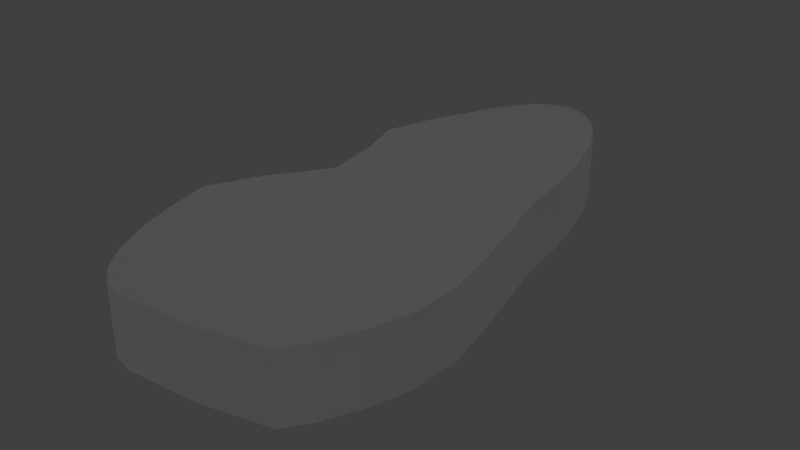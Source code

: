 # Source: KnockerZ_MeatPiece.blend  (saved by Blender 2.72.0; exported with 4.5.12 LTS)
import bpy
from mathutils import Matrix  # noqa: F401  (used for matrix-valued properties, if any)

bpy.ops.wm.read_factory_settings(use_empty=True)
scene = bpy.context.scene
scene.name = 'Scene'

# ---- collections
col_collection_1 = bpy.data.collections.new('Collection 1'); scene.collection.children.link(col_collection_1)

# ---- materials (node trees are filled in below, after node groups)
mat_meat_piece_material = bpy.data.materials.new('meat_piece_material')
mat_meat_piece_material.alpha_threshold = 0.0
mat_meat_piece_material.use_transparent_shadow = False
mat_meat_piece_material.roughness = 0.5

# ---- material node trees

# ---- world
world_world = bpy.data.worlds.new('World'); scene.world = world_world
world_world.color = (0.05088, 0.05088, 0.05088)
world_world.use_sun_shadow = False
world_world.sun_shadow_jitter_overblur = 0.0
world_world.cycles.sampling_method = 'MANUAL'
world_world.cycles.sample_map_resolution = 256

# ---- lights
light_spot_001 = bpy.data.lights.new('Spot.001', 'SPOT')
light_spot_001.transmission_factor = 0.0
light_spot_001.energy = 100.0
light_spot_001.shadow_buffer_clip_start = 0.5
light_spot_001.shadow_soft_size = 0.1
light_spot_001.shadow_maximum_resolution = 0.006
light_spot_001.use_absolute_resolution = True
light_spot_001.cycles.use_multiple_importance_sampling = False
light_spot = bpy.data.lights.new('Spot', 'SPOT')
light_spot.transmission_factor = 0.0
light_spot.energy = 100.0
light_spot.shadow_buffer_clip_start = 0.5
light_spot.shadow_soft_size = 0.1
light_spot.shadow_maximum_resolution = 0.006
light_spot.use_absolute_resolution = True
light_spot.cycles.use_multiple_importance_sampling = False
light_spot_002 = bpy.data.lights.new('Spot.002', 'SPOT')
light_spot_002.transmission_factor = 0.0
light_spot_002.energy = 100.0
light_spot_002.shadow_buffer_clip_start = 0.5
light_spot_002.shadow_soft_size = 0.1
light_spot_002.shadow_maximum_resolution = 0.006
light_spot_002.use_absolute_resolution = True
light_spot_002.cycles.use_multiple_importance_sampling = False
light_spot_003 = bpy.data.lights.new('Spot.003', 'SPOT')
light_spot_003.transmission_factor = 0.0
light_spot_003.energy = 100.0
light_spot_003.shadow_buffer_clip_start = 0.5
light_spot_003.shadow_soft_size = 0.1
light_spot_003.shadow_maximum_resolution = 0.006
light_spot_003.use_absolute_resolution = True
light_spot_003.cycles.use_multiple_importance_sampling = False
light_spot_004 = bpy.data.lights.new('Spot.004', 'SPOT')
light_spot_004.transmission_factor = 0.0
light_spot_004.energy = 100.0
light_spot_004.shadow_buffer_clip_start = 0.5
light_spot_004.shadow_soft_size = 0.1
light_spot_004.shadow_maximum_resolution = 0.006
light_spot_004.use_absolute_resolution = True
light_spot_004.cycles.use_multiple_importance_sampling = False
light_spot_005 = bpy.data.lights.new('Spot.005', 'SPOT')
light_spot_005.transmission_factor = 0.0
light_spot_005.energy = 100.0
light_spot_005.shadow_buffer_clip_start = 0.5
light_spot_005.shadow_soft_size = 0.1
light_spot_005.shadow_maximum_resolution = 0.006
light_spot_005.use_absolute_resolution = True
light_spot_005.cycles.use_multiple_importance_sampling = False

# ---- meshes
me_cylinder = bpy.data.meshes.new('Cylinder')
me_cylinder.from_pydata([(0.0, 1.0, -1.0), (0.0, 1.0, 1.0), (0.1951, 0.9808, -1.0), (0.1951, 0.9808, 1.0), (0.3827, 0.9239, -1.0), (0.3827, 0.9239, 1.0), (0.5556, 0.8315, -1.0), (0.5556, 0.8315, 1.0), (0.7071, 0.7071, -1.0), (0.7071, 0.7071, 1.0), (0.8315, 0.5556, -1.0), (0.8315, 0.5556, 1.0), (0.9239, 0.3827, -1.0), (0.9239, 0.3827, 1.0), (0.9808, 0.1951, -1.0), (0.9808, 0.1951, 1.0), (1.119, 7.55e-08, -1.0), (1.119, 7.55e-08, 1.0), (1.24, -0.1951, -1.0), (1.24, -0.1951, 1.0), (1.337, -0.3827, -1.0), (1.337, -0.3827, 1.0), (1.317, -0.5556, -1.0), (1.317, -0.5556, 1.0), (1.193, -0.7071, -1.0), (1.193, -0.7071, 1.0), (1.042, -0.8315, -1.0), (1.042, -0.8315, 1.0), (0.8687, -0.9239, -1.0), (0.8687, -0.9239, 1.0), (0.1951, -0.9808, -1.0), (0.1951, -0.9808, 1.0), (-0.5175, -1.0, -1.0), (-0.5175, -1.0, 1.0), (-0.7126, -0.9808, -1.0), (-0.7126, -0.9808, 1.0), (-0.9002, -0.9239, -1.0), (-0.9002, -0.9239, 1.0), (-1.073, -0.8315, -1.0), (-1.073, -0.8315, 1.0), (-1.225, -0.7071, -1.0), (-1.225, -0.7071, 1.0), (-1.349, -0.5556, -1.0), (-1.349, -0.5556, 1.0), (-1.441, -0.3827, -1.0), (-1.441, -0.3827, 1.0), (-1.183, -0.1951, -1.0), (-1.183, -0.1951, 1.0), (-0.8201, 9.656e-07, -1.0), (-0.8201, 9.656e-07, 1.0), (-0.8886, 0.1951, -1.0), (-0.8886, 0.1951, 1.0), (-1.037, 0.3827, -1.0), (-1.037, 0.3827, 1.0), (-0.8838, 0.5556, -1.0), (-0.8838, 0.5556, 1.0), (-0.7071, 0.7071, -1.0), (-0.7071, 0.7071, 1.0), (-0.5556, 0.8315, -1.0), (-0.5556, 0.8315, 1.0), (-0.3827, 0.9239, -1.0), (-0.3827, 0.9239, 1.0), (-0.1951, 0.9808, -1.0), (-0.1951, 0.9808, 1.0)], [], [(0, 1, 3, 2), (2, 3, 5, 4), (4, 5, 7, 6), (6, 7, 9, 8), (8, 9, 11, 10), (10, 11, 13, 12), (12, 13, 15, 14), (14, 15, 17, 16), (16, 17, 19, 18), (18, 19, 21, 20), (20, 21, 23, 22), (22, 23, 25, 24), (24, 25, 27, 26), (26, 27, 29, 28), (28, 29, 31, 30), (30, 31, 33, 32), (32, 33, 35, 34), (34, 35, 37, 36), (36, 37, 39, 38), (38, 39, 41, 40), (40, 41, 43, 42), (42, 43, 45, 44), (44, 45, 47, 46), (46, 47, 49, 48), (48, 49, 51, 50), (50, 51, 53, 52), (52, 53, 55, 54), (54, 55, 57, 56), (56, 57, 59, 58), (58, 59, 61, 60), (3, 1, 63, 61, 59, 57, 55, 53, 51, 49, 47, 45, 43, 41, 39, 37, 35, 33, 31, 29, 27, 25, 23, 21, 19, 17, 15, 13, 11, 9, 7, 5), (62, 63, 1, 0), (60, 61, 63, 62), (0, 2, 4, 6, 8, 10, 12, 14, 16, 18, 20, 22, 24, 26, 28, 30, 32, 34, 36, 38, 40, 42, 44, 46, 48, 50, 52, 54, 56, 58, 60, 62)])
_uv = me_cylinder.uv_layers.new(name='UVMap')
_uv.uv.foreach_set('vector', [0.0001108, 0.5528, 0.2563, 0.5528, 0.2563, 0.5779, 0.0001108, 0.5779, 0.0001108, 0.5779, 0.2563, 0.5779, 0.2563, 0.603, 0.0001108, 0.603, 0.0001108, 0.603, 0.2563, 0.603, 0.2563, 0.6281, 0.0001108, 0.6281, 0.0001108, 0.6281, 0.2563, 0.6281, 0.2563, 0.6532, 0.0001108, 0.6532, 0.0001108, 0.6532, 0.2563, 0.6532, 0.2563, 0.6783, 0.0001108, 0.6783, 0.0001108, 0.6783, 0.2563, 0.6783, 0.2563, 0.7034, 0.0001108, 0.7034, 0.0001108, 0.7034, 0.2563, 0.7034, 0.2563, 0.7286, 0.0001108, 0.7286, 0.0001108, 0.7286, 0.2563, 0.7286, 0.2563, 0.7592, 0.0001109, 0.7592, 0.0001109, 0.7592, 0.2563, 0.7592, 0.2563, 0.7886, 0.0001109, 0.7886, 0.0001109, 0.7886, 0.2563, 0.7886, 0.2563, 0.8157, 0.000111, 0.8157, 0.000111, 0.8157, 0.2563, 0.8157, 0.2563, 0.838, 0.000111, 0.838, 0.000111, 0.838, 0.2563, 0.838, 0.2563, 0.8631, 0.000111, 0.8631, 0.000111, 0.8631, 0.2563, 0.8631, 0.2563, 0.8882, 0.0001111, 0.8882, 0.0001111, 0.8882, 0.2563, 0.8882, 0.2563, 0.9133, 0.0001111, 0.9133, 0.0001111, 0.9133, 0.2563, 0.9133, 0.2563, 0.9999, 0.0001113, 0.9999, 0.0001118, 0.0001108, 0.2563, 0.0001115, 0.2563, 0.09144, 0.0001115, 0.09144, 0.0001115, 0.09144, 0.2563, 0.09144, 0.2563, 0.1166, 0.0001114, 0.1166, 0.0001114, 0.1166, 0.2563, 0.1166, 0.2563, 0.1417, 0.0001114, 0.1417, 0.0001114, 0.1417, 0.2563, 0.1417, 0.2563, 0.1668, 0.0001114, 0.1668, 0.0001114, 0.1668, 0.2563, 0.1668, 0.2563, 0.1919, 0.0001113, 0.1919, 0.0001113, 0.1919, 0.2563, 0.1919, 0.2563, 0.217, 0.0001113, 0.217, 0.0001113, 0.217, 0.2563, 0.217, 0.2563, 0.2421, 0.0001112, 0.2421, 0.0001112, 0.2421, 0.2563, 0.2421, 0.2563, 0.2831, 0.0001112, 0.2831, 0.0001112, 0.2831, 0.2563, 0.2831, 0.2563, 0.3358, 0.0001112, 0.3358, 0.0001112, 0.3358, 0.2563, 0.3358, 0.2563, 0.3623, 0.0001112, 0.3623, 0.0001112, 0.3623, 0.2563, 0.3623, 0.2563, 0.3929, 0.0001111, 0.3929, 0.0001111, 0.3929, 0.2563, 0.3929, 0.2563, 0.4225, 0.000111, 0.4225, 0.000111, 0.4225, 0.2563, 0.4225, 0.2563, 0.4523, 0.000111, 0.4523, 0.000111, 0.4523, 0.2563, 0.4523, 0.2563, 0.4774, 0.0001109, 0.4774, 0.0001109, 0.4774, 0.2563, 0.4774, 0.2563, 0.5025, 0.0001109, 0.5025, 0.4708, 0.2513, 0.4459, 0.2544, 0.4209, 0.2527, 0.3966, 0.246, 0.3742, 0.2348, 0.3544, 0.2194, 0.3312, 0.2006, 0.311, 0.179, 0.3293, 0.1544, 0.3374, 0.1292, 0.2904, 0.1055, 0.2566, 0.08236, 0.2678, 0.0599, 0.2832, 0.04006, 0.3022, 0.02361, 0.324, 0.01118, 0.3478, 0.003245, 0.3727, 0.0001108, 0.4641, 0.000111, 0.5505, 0.005073, 0.573, 0.01631, 0.5928, 0.03171, 0.6093, 0.05069, 0.6124, 0.07276, 0.6006, 0.09712, 0.5858, 0.1225, 0.5687, 0.148, 0.5621, 0.1722, 0.5509, 0.1947, 0.5355, 0.2145, 0.5165, 0.2309, 0.4947, 0.2434, 0.0001108, 0.5276, 0.2563, 0.5276, 0.2563, 0.5528, 0.0001108, 0.5528, 0.0001109, 0.5025, 0.2563, 0.5025, 0.2563, 0.5276, 0.0001108, 0.5276, 0.4555, 0.2547, 0.4802, 0.2592, 0.5035, 0.2685, 0.5246, 0.2822, 0.5426, 0.2997, 0.5568, 0.3204, 0.5667, 0.3434, 0.572, 0.368, 0.5876, 0.3944, 0.6009, 0.4206, 0.6112, 0.4456, 0.6069, 0.4675, 0.5894, 0.4855, 0.5687, 0.4997, 0.5456, 0.5096, 0.459, 0.5096, 0.3678, 0.5044, 0.3431, 0.4998, 0.3198, 0.4906, 0.2987, 0.4769, 0.2807, 0.4594, 0.2665, 0.4387, 0.2566, 0.4156, 0.2916, 0.3945, 0.34, 0.3735, 0.3334, 0.3478, 0.3165, 0.3223, 0.3378, 0.3019, 0.362, 0.2844, 0.3827, 0.2702, 0.4058, 0.2603, 0.4304, 0.255])
me_cylinder.materials.append(mat_meat_piece_material)
me_cylinder.use_remesh_preserve_volume = False
me_cylinder.use_remesh_preserve_attributes = False
me_cylinder.use_mirror_vertex_groups = False
me_cylinder.update()

# ---- objects
ob_spot_001 = bpy.data.objects.new('Spot.001', light_spot_001)
ob_spot = bpy.data.objects.new('Spot', light_spot)
ob_cylinder = bpy.data.objects.new('Cylinder', me_cylinder)
ob_spot_002 = bpy.data.objects.new('Spot.002', light_spot_002)
ob_spot_003 = bpy.data.objects.new('Spot.003', light_spot_003)
ob_spot_004 = bpy.data.objects.new('Spot.004', light_spot_004)
ob_spot_005 = bpy.data.objects.new('Spot.005', light_spot_005)

# ---- transforms, parenting, visibility, modifiers, constraints
ob_spot_001.location = (0.0, 0.0, -10.0)
ob_spot_001.rotation_euler = (3.142, 0.0, 0.0)
ob_spot_001.lineart.crease_threshold = 0.0
ob_spot.location = (0.0, 0.0, 10.0)
ob_spot.lineart.crease_threshold = 0.0
ob_cylinder.location = (0.0, 0.0, 2.489)
ob_cylinder.scale = (0.75, 2.0, 0.25)
ob_cylinder.lineart.crease_threshold = 0.0
ob_spot_002.location = (0.0, -10.0, 0.0)
ob_spot_002.rotation_euler = (1.571, 0.0, 0.0)
ob_spot_002.lineart.crease_threshold = 0.0
ob_spot_003.location = (10.0, 0.0, 0.0)
ob_spot_003.rotation_euler = (0.0, 1.571, 0.0)
ob_spot_003.lineart.crease_threshold = 0.0
ob_spot_004.location = (0.0, 10.0, 0.0)
ob_spot_004.rotation_euler = (-1.571, 0.0, 0.0)
ob_spot_004.lineart.crease_threshold = 0.0
ob_spot_005.location = (-10.0, 0.0, 0.0)
ob_spot_005.rotation_euler = (0.0, -1.571, 0.0)
ob_spot_005.lineart.crease_threshold = 0.0

# ---- collection membership
col_collection_1.objects.link(ob_spot_001)
col_collection_1.objects.link(ob_spot)
col_collection_1.objects.link(ob_cylinder)
col_collection_1.objects.link(ob_spot_002)
col_collection_1.objects.link(ob_spot_003)
col_collection_1.objects.link(ob_spot_004)
col_collection_1.objects.link(ob_spot_005)

# ---- scene / render settings (as saved in the file)
scene.frame_start = 1; scene.frame_end = 250; scene.frame_set(1)
scene.render.engine = 'BLENDER_EEVEE_NEXT'
scene.render.resolution_percentage = 50
scene.render.dither_intensity = 0.0
scene.cycles.use_denoising = False
scene.cycles.samples = 10
scene.cycles.sampling_pattern = 'TABULATED_SOBOL'
scene.cycles.light_sampling_threshold = 0.0
scene.cycles.use_adaptive_sampling = False
scene.cycles.use_light_tree = False
scene.cycles.blur_glossy = 0.0
scene.cycles.pixel_filter_type = 'GAUSSIAN'
scene.cycles.sample_clamp_indirect = 0.0
scene.view_settings.view_transform = 'Standard'
bpy.context.view_layer.update()

# ---- added for rendering (the .blend has no active camera): camera
cam_auto = bpy.data.cameras.new('AutoCamera')
cam_auto.lens = 50.0
cam_auto.sensor_width = 36.0
cam_auto.clip_end = 1000.0
ob_auto_camera = bpy.data.objects.new('AutoCamera', cam_auto)
scene.collection.objects.link(ob_auto_camera)
ob_auto_camera.location = (4.15949, -5.03832, 5.84804)
ob_auto_camera.rotation_euler = (1.09748, -7.21219e-08, 0.694738)
scene.camera = ob_auto_camera
bpy.context.view_layer.update()
